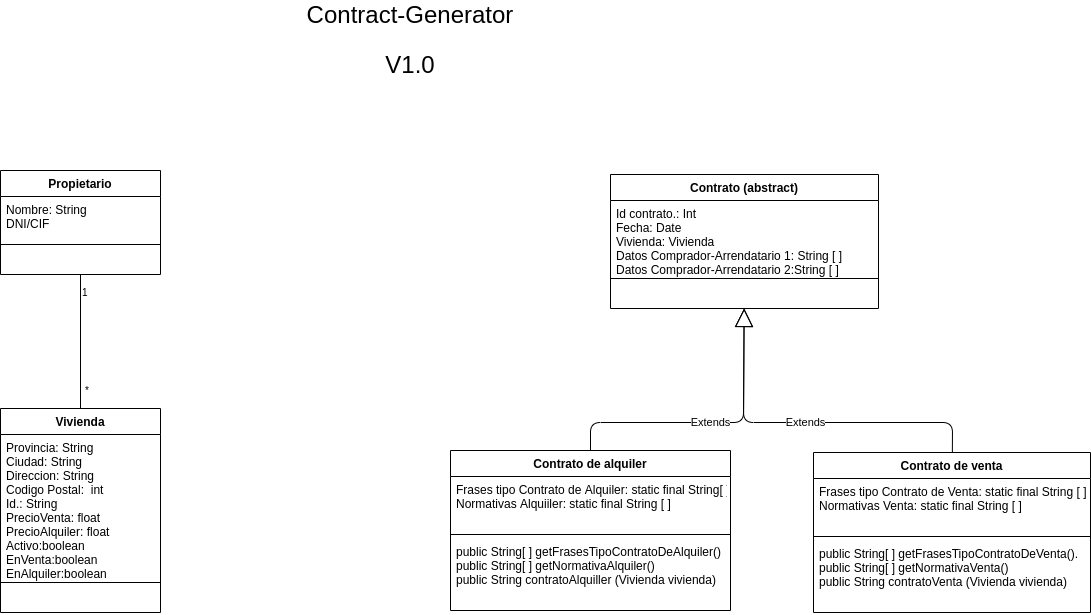

The diagram above was exported from draw.io. Its source (the exported page's mxGraphModel, read from the mxfile embedded in the PNG):
<mxGraphModel dx="1422" dy="833" grid="1" gridSize="10" guides="1" tooltips="1" connect="1" arrows="1" fold="1" page="1" pageScale="1" pageWidth="827" pageHeight="1169" math="0" shadow="0">
  <root>
    <mxCell id="0" />
    <mxCell id="1" parent="0" />
    <mxCell id="_lyHh59Kx2P7Mx8LhowN-30" value="" style="endArrow=none;html=1;edgeStyle=orthogonalEdgeStyle;" parent="1" source="_lyHh59Kx2P7Mx8LhowN-25" target="_lyHh59Kx2P7Mx8LhowN-1" edge="1">
      <mxGeometry relative="1" as="geometry">
        <mxPoint x="868" y="415" as="sourcePoint" />
        <mxPoint x="1028" y="415" as="targetPoint" />
      </mxGeometry>
    </mxCell>
    <mxCell id="_lyHh59Kx2P7Mx8LhowN-31" value="1" style="resizable=0;html=1;align=left;verticalAlign=bottom;labelBackgroundColor=#ffffff;fontSize=10;" parent="_lyHh59Kx2P7Mx8LhowN-30" connectable="0" vertex="1">
      <mxGeometry x="-1" relative="1" as="geometry">
        <mxPoint y="26" as="offset" />
      </mxGeometry>
    </mxCell>
    <mxCell id="_lyHh59Kx2P7Mx8LhowN-32" value="*" style="resizable=0;html=1;align=right;verticalAlign=bottom;labelBackgroundColor=#ffffff;fontSize=10;" parent="_lyHh59Kx2P7Mx8LhowN-30" connectable="0" vertex="1">
      <mxGeometry x="1" relative="1" as="geometry">
        <mxPoint x="9" y="-10" as="offset" />
      </mxGeometry>
    </mxCell>
    <mxCell id="cKn6U9NnltSsnoo_Pz6w-9" value="Extends" style="endArrow=block;endSize=16;endFill=0;html=1;" parent="1" source="cKn6U9NnltSsnoo_Pz6w-1" target="_lyHh59Kx2P7Mx8LhowN-21" edge="1">
      <mxGeometry width="160" relative="1" as="geometry">
        <mxPoint x="983" y="838" as="sourcePoint" />
        <mxPoint x="1143" y="838" as="targetPoint" />
        <Array as="points">
          <mxPoint x="1010" y="578" />
          <mxPoint x="1163" y="578" />
        </Array>
      </mxGeometry>
    </mxCell>
    <mxCell id="cKn6U9NnltSsnoo_Pz6w-10" value="Extends" style="endArrow=block;endSize=16;endFill=0;html=1;" parent="1" source="cKn6U9NnltSsnoo_Pz6w-5" target="_lyHh59Kx2P7Mx8LhowN-21" edge="1">
      <mxGeometry width="160" relative="1" as="geometry">
        <mxPoint x="1066.0769230769229" y="618" as="sourcePoint" />
        <mxPoint x="1139.9230769230767" y="522" as="targetPoint" />
        <Array as="points">
          <mxPoint x="1372" y="578" />
          <mxPoint x="1163" y="578" />
        </Array>
      </mxGeometry>
    </mxCell>
    <mxCell id="1rRV27EmKX2JQK0w0JBN-1" value="Contract-Generator" style="text;html=1;strokeColor=none;fillColor=none;align=center;verticalAlign=middle;whiteSpace=wrap;rounded=0;fontSize=24;" parent="1" vertex="1">
      <mxGeometry x="720" y="160" width="220" height="20" as="geometry" />
    </mxCell>
    <mxCell id="1rRV27EmKX2JQK0w0JBN-2" value="V1.0" style="text;html=1;strokeColor=none;fillColor=none;align=center;verticalAlign=middle;whiteSpace=wrap;rounded=0;fontSize=24;" parent="1" vertex="1">
      <mxGeometry x="810" y="210" width="40" height="20" as="geometry" />
    </mxCell>
    <mxCell id="cKn6U9NnltSsnoo_Pz6w-5" value="Contrato de venta" style="swimlane;fontStyle=1;align=center;verticalAlign=top;childLayout=stackLayout;horizontal=1;startSize=26;horizontalStack=0;resizeParent=1;resizeParentMax=0;resizeLast=0;collapsible=1;marginBottom=0;" parent="1" vertex="1">
      <mxGeometry x="1233" y="608" width="277" height="160" as="geometry" />
    </mxCell>
    <mxCell id="cKn6U9NnltSsnoo_Pz6w-6" value="Frases tipo Contrato de Venta: static final String [ ]&#10;Normativas Venta: static final String [ ]" style="text;strokeColor=none;fillColor=none;align=left;verticalAlign=top;spacingLeft=4;spacingRight=4;overflow=hidden;rotatable=0;points=[[0,0.5],[1,0.5]];portConstraint=eastwest;" parent="cKn6U9NnltSsnoo_Pz6w-5" vertex="1">
      <mxGeometry y="26" width="277" height="54" as="geometry" />
    </mxCell>
    <mxCell id="cKn6U9NnltSsnoo_Pz6w-7" value="" style="line;strokeWidth=1;fillColor=none;align=left;verticalAlign=middle;spacingTop=-1;spacingLeft=3;spacingRight=3;rotatable=0;labelPosition=right;points=[];portConstraint=eastwest;" parent="cKn6U9NnltSsnoo_Pz6w-5" vertex="1">
      <mxGeometry y="80" width="277" height="8" as="geometry" />
    </mxCell>
    <mxCell id="cKn6U9NnltSsnoo_Pz6w-8" value="public String[ ] getFrasesTipoContratoDeVenta().&#10;public String[ ] getNormativaVenta()&#10;public String contratoVenta (Vivienda vivienda)&#10;" style="text;strokeColor=none;fillColor=none;align=left;verticalAlign=top;spacingLeft=4;spacingRight=4;overflow=hidden;rotatable=0;points=[[0,0.5],[1,0.5]];portConstraint=eastwest;" parent="cKn6U9NnltSsnoo_Pz6w-5" vertex="1">
      <mxGeometry y="88" width="277" height="72" as="geometry" />
    </mxCell>
    <mxCell id="cKn6U9NnltSsnoo_Pz6w-1" value="Contrato de alquiler" style="swimlane;fontStyle=1;align=center;verticalAlign=top;childLayout=stackLayout;horizontal=1;startSize=26;horizontalStack=0;resizeParent=1;resizeParentMax=0;resizeLast=0;collapsible=1;marginBottom=0;" parent="1" vertex="1">
      <mxGeometry x="870" y="606" width="280" height="160" as="geometry" />
    </mxCell>
    <mxCell id="cKn6U9NnltSsnoo_Pz6w-2" value="Frases tipo Contrato de Alquiler: static final String[ ]&#10;Normativas Alquiiler: static final String [ ]" style="text;strokeColor=none;fillColor=none;align=left;verticalAlign=top;spacingLeft=4;spacingRight=4;overflow=hidden;rotatable=0;points=[[0,0.5],[1,0.5]];portConstraint=eastwest;" parent="cKn6U9NnltSsnoo_Pz6w-1" vertex="1">
      <mxGeometry y="26" width="280" height="54" as="geometry" />
    </mxCell>
    <mxCell id="cKn6U9NnltSsnoo_Pz6w-3" value="" style="line;strokeWidth=1;fillColor=none;align=left;verticalAlign=middle;spacingTop=-1;spacingLeft=3;spacingRight=3;rotatable=0;labelPosition=right;points=[];portConstraint=eastwest;" parent="cKn6U9NnltSsnoo_Pz6w-1" vertex="1">
      <mxGeometry y="80" width="280" height="8" as="geometry" />
    </mxCell>
    <mxCell id="cKn6U9NnltSsnoo_Pz6w-4" value="public String[ ] getFrasesTipoContratoDeAlquiler()&#10;public String[ ] getNormativaAlquiler()&#10;public String contratoAlquiller (Vivienda vivienda)" style="text;strokeColor=none;fillColor=none;align=left;verticalAlign=top;spacingLeft=4;spacingRight=4;overflow=hidden;rotatable=0;points=[[0,0.5],[1,0.5]];portConstraint=eastwest;" parent="cKn6U9NnltSsnoo_Pz6w-1" vertex="1">
      <mxGeometry y="88" width="280" height="72" as="geometry" />
    </mxCell>
    <mxCell id="_lyHh59Kx2P7Mx8LhowN-21" value="Contrato (abstract)" style="swimlane;fontStyle=1;align=center;verticalAlign=top;childLayout=stackLayout;horizontal=1;startSize=26;horizontalStack=0;resizeParent=1;resizeParentMax=0;resizeLast=0;collapsible=1;marginBottom=0;" parent="1" vertex="1">
      <mxGeometry x="1030" y="330" width="268" height="134" as="geometry" />
    </mxCell>
    <mxCell id="_lyHh59Kx2P7Mx8LhowN-22" value="Id contrato.: Int&#10;Fecha: Date&#10;Vivienda: Vivienda&#10;Datos Comprador-Arrendatario 1: String [ ]&#10;Datos Comprador-Arrendatario 2:String [ ]" style="text;strokeColor=none;fillColor=none;align=left;verticalAlign=top;spacingLeft=4;spacingRight=4;overflow=hidden;rotatable=0;points=[[0,0.5],[1,0.5]];portConstraint=eastwest;" parent="_lyHh59Kx2P7Mx8LhowN-21" vertex="1">
      <mxGeometry y="26" width="268" height="74" as="geometry" />
    </mxCell>
    <mxCell id="_lyHh59Kx2P7Mx8LhowN-23" value="" style="line;strokeWidth=1;fillColor=none;align=left;verticalAlign=middle;spacingTop=-1;spacingLeft=3;spacingRight=3;rotatable=0;labelPosition=right;points=[];portConstraint=eastwest;" parent="_lyHh59Kx2P7Mx8LhowN-21" vertex="1">
      <mxGeometry y="100" width="268" height="8" as="geometry" />
    </mxCell>
    <mxCell id="_lyHh59Kx2P7Mx8LhowN-24" value=" " style="text;strokeColor=none;fillColor=none;align=left;verticalAlign=top;spacingLeft=4;spacingRight=4;overflow=hidden;rotatable=0;points=[[0,0.5],[1,0.5]];portConstraint=eastwest;" parent="_lyHh59Kx2P7Mx8LhowN-21" vertex="1">
      <mxGeometry y="108" width="268" height="26" as="geometry" />
    </mxCell>
    <mxCell id="_lyHh59Kx2P7Mx8LhowN-1" value="Vivienda" style="swimlane;fontStyle=1;align=center;verticalAlign=top;childLayout=stackLayout;horizontal=1;startSize=26;horizontalStack=0;resizeParent=1;resizeParentMax=0;resizeLast=0;collapsible=1;marginBottom=0;" parent="1" vertex="1">
      <mxGeometry x="420" y="564" width="160" height="204" as="geometry" />
    </mxCell>
    <mxCell id="_lyHh59Kx2P7Mx8LhowN-2" value="Provincia: String&#10;Ciudad: String&#10;Direccion: String&#10;Codigo Postal:  int&#10;Id.: String&#10;PrecioVenta: float&#10;PrecioAlquiler: float&#10;Activo:boolean&#10;EnVenta:boolean&#10;EnAlquiler:boolean" style="text;strokeColor=none;fillColor=none;align=left;verticalAlign=top;spacingLeft=4;spacingRight=4;overflow=hidden;rotatable=0;points=[[0,0.5],[1,0.5]];portConstraint=eastwest;" parent="_lyHh59Kx2P7Mx8LhowN-1" vertex="1">
      <mxGeometry y="26" width="160" height="144" as="geometry" />
    </mxCell>
    <mxCell id="_lyHh59Kx2P7Mx8LhowN-3" value="" style="line;strokeWidth=1;fillColor=none;align=left;verticalAlign=middle;spacingTop=-1;spacingLeft=3;spacingRight=3;rotatable=0;labelPosition=right;points=[];portConstraint=eastwest;" parent="_lyHh59Kx2P7Mx8LhowN-1" vertex="1">
      <mxGeometry y="170" width="160" height="8" as="geometry" />
    </mxCell>
    <mxCell id="_lyHh59Kx2P7Mx8LhowN-4" value=" " style="text;strokeColor=none;fillColor=none;align=left;verticalAlign=top;spacingLeft=4;spacingRight=4;overflow=hidden;rotatable=0;points=[[0,0.5],[1,0.5]];portConstraint=eastwest;" parent="_lyHh59Kx2P7Mx8LhowN-1" vertex="1">
      <mxGeometry y="178" width="160" height="26" as="geometry" />
    </mxCell>
    <mxCell id="_lyHh59Kx2P7Mx8LhowN-25" value="Propietario" style="swimlane;fontStyle=1;align=center;verticalAlign=top;childLayout=stackLayout;horizontal=1;startSize=26;horizontalStack=0;resizeParent=1;resizeParentMax=0;resizeLast=0;collapsible=1;marginBottom=0;" parent="1" vertex="1">
      <mxGeometry x="420" y="326" width="160" height="104" as="geometry" />
    </mxCell>
    <mxCell id="_lyHh59Kx2P7Mx8LhowN-26" value="Nombre: String&#10;DNI/CIF" style="text;strokeColor=none;fillColor=none;align=left;verticalAlign=top;spacingLeft=4;spacingRight=4;overflow=hidden;rotatable=0;points=[[0,0.5],[1,0.5]];portConstraint=eastwest;" parent="_lyHh59Kx2P7Mx8LhowN-25" vertex="1">
      <mxGeometry y="26" width="160" height="44" as="geometry" />
    </mxCell>
    <mxCell id="_lyHh59Kx2P7Mx8LhowN-27" value="" style="line;strokeWidth=1;fillColor=none;align=left;verticalAlign=middle;spacingTop=-1;spacingLeft=3;spacingRight=3;rotatable=0;labelPosition=right;points=[];portConstraint=eastwest;" parent="_lyHh59Kx2P7Mx8LhowN-25" vertex="1">
      <mxGeometry y="70" width="160" height="8" as="geometry" />
    </mxCell>
    <mxCell id="_lyHh59Kx2P7Mx8LhowN-28" value=" " style="text;strokeColor=none;fillColor=none;align=left;verticalAlign=top;spacingLeft=4;spacingRight=4;overflow=hidden;rotatable=0;points=[[0,0.5],[1,0.5]];portConstraint=eastwest;" parent="_lyHh59Kx2P7Mx8LhowN-25" vertex="1">
      <mxGeometry y="78" width="160" height="26" as="geometry" />
    </mxCell>
  </root>
</mxGraphModel>